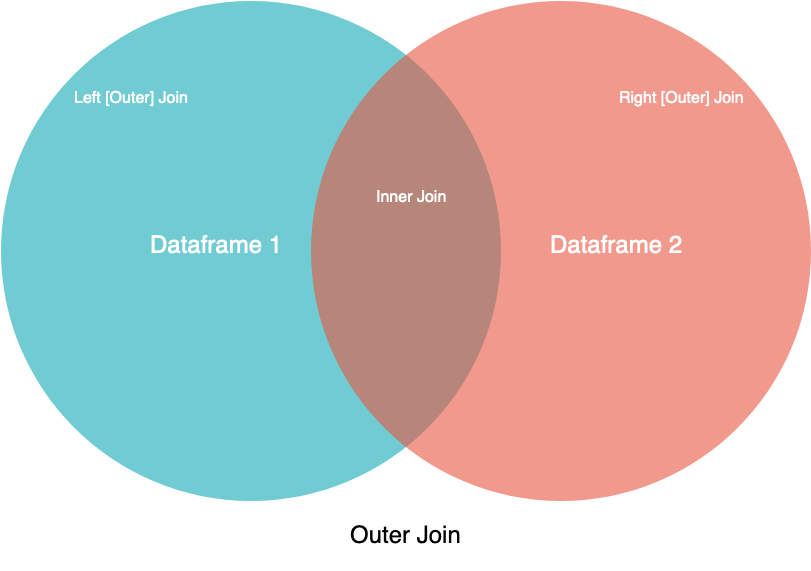

The diagram above was exported from draw.io. Its source (the exported page's mxGraphModel, read from the mxfile embedded in the PNG):
<mxGraphModel dx="1172" dy="787" grid="1" gridSize="10" guides="1" tooltips="1" connect="1" arrows="1" fold="1" page="1" pageScale="1" pageWidth="1169" pageHeight="827" background="#ffffff" math="0" shadow="0">
  <root>
    <mxCell id="0" />
    <mxCell id="1" parent="0" />
    <mxCell id="21532" value="" style="ellipse;fillColor=#12AAB5;opacity=60;strokeColor=none;html=1;fontColor=#FFFFFF;" parent="1" vertex="1">
      <mxGeometry x="179.5" y="18.5" width="500" height="500" as="geometry" />
    </mxCell>
    <mxCell id="21533" value="" style="ellipse;fillColor=#e85642;opacity=60;strokeColor=none;html=1;fontColor=#FFFFFF;" parent="1" vertex="1">
      <mxGeometry x="489.5" y="18.5" width="500" height="500" as="geometry" />
    </mxCell>
    <mxCell id="21534" value="Dataframe 1" style="text;fontSize=24;align=center;verticalAlign=middle;html=1;fontColor=#FFFFFF;" parent="1" vertex="1">
      <mxGeometry x="299.5" y="228.5" width="190" height="70" as="geometry" />
    </mxCell>
    <mxCell id="21535" value="Dataframe 2" style="text;fontSize=24;align=center;verticalAlign=middle;html=1;fontColor=#FFFFFF;" parent="1" vertex="1">
      <mxGeometry x="699.5" y="228.5" width="190" height="70" as="geometry" />
    </mxCell>
    <mxCell id="21536" value="Outer Join" style="text;fontSize=24;align=center;verticalAlign=middle;html=1;fontColor=#000000;" parent="1" vertex="1">
      <mxGeometry x="489" y="518.5" width="190" height="70" as="geometry" />
    </mxCell>
    <mxCell id="21537" value="Inner Join" style="text;align=center;html=1;fontColor=#FFFFFF;fontSize=16;" parent="1" vertex="1">
      <mxGeometry x="569.5" y="198.5" width="40" height="40" as="geometry" />
    </mxCell>
    <mxCell id="FedGzmkyDlgxJow3gZKW-21542" value="Left [Outer] Join" style="text;align=center;html=1;fontColor=#FFFFFF;fontSize=16;" vertex="1" parent="1">
      <mxGeometry x="290" y="100" width="40" height="40" as="geometry" />
    </mxCell>
    <mxCell id="FedGzmkyDlgxJow3gZKW-21543" value="Right [Outer] Join" style="text;align=center;html=1;fontColor=#FFFFFF;fontSize=16;" vertex="1" parent="1">
      <mxGeometry x="840" y="100" width="40" height="40" as="geometry" />
    </mxCell>
  </root>
</mxGraphModel>